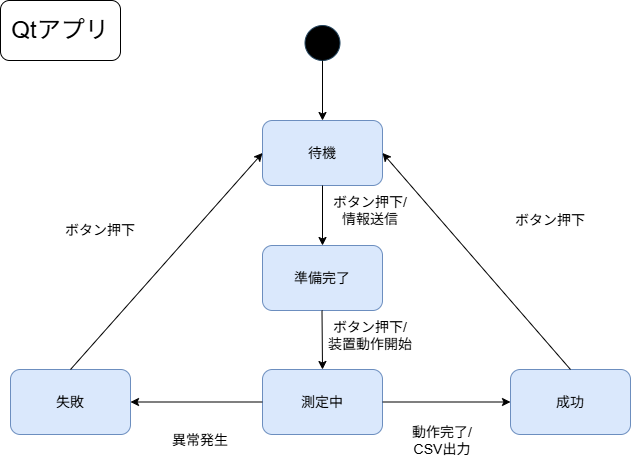

The diagram above was exported from draw.io. Its source (the exported page's mxGraphModel, read from the mxfile embedded in the PNG):
<mxGraphModel dx="842" dy="825" grid="1" gridSize="10" guides="1" tooltips="1" connect="1" arrows="1" fold="1" page="1" pageScale="1" pageWidth="827" pageHeight="1169" math="0" shadow="0">
  <root>
    <mxCell id="0" />
    <mxCell id="1" parent="0" />
    <mxCell id="labCXL9XVFc1-Do8qJ2l-2" parent="1" style="ellipse;whiteSpace=wrap;html=1;aspect=fixed;fillColor=#000000;strokeColor=#23445d;" value="" vertex="1">
      <mxGeometry height="35" width="35" x="324.5" y="50" as="geometry" />
    </mxCell>
    <mxCell id="labCXL9XVFc1-Do8qJ2l-3" edge="1" parent="1" source="labCXL9XVFc1-Do8qJ2l-2" style="endArrow=classic;html=1;rounded=0;exitX=0.5;exitY=1;exitDx=0;exitDy=0;entryX=0.5;entryY=0;entryDx=0;entryDy=0;" target="labCXL9XVFc1-Do8qJ2l-4" value="">
      <mxGeometry height="50" relative="1" width="50" as="geometry">
        <mxPoint x="517" y="375" as="sourcePoint" />
        <mxPoint x="342" y="145" as="targetPoint" />
      </mxGeometry>
    </mxCell>
    <mxCell id="labCXL9XVFc1-Do8qJ2l-4" parent="1" style="rounded=1;whiteSpace=wrap;html=1;fillColor=#dae8fc;strokeColor=#6c8ebf;" value="&lt;font style=&quot;font-size: 14px;&quot;&gt;待機&lt;/font&gt;" vertex="1">
      <mxGeometry height="65" width="120" x="282" y="145" as="geometry" />
    </mxCell>
    <mxCell id="labCXL9XVFc1-Do8qJ2l-6" parent="1" style="rounded=1;whiteSpace=wrap;html=1;fillColor=#dae8fc;strokeColor=#6c8ebf;" value="&lt;font style=&quot;font-size: 14px;&quot;&gt;準備完了&lt;/font&gt;" vertex="1">
      <mxGeometry height="65" width="120" x="282" y="270" as="geometry" />
    </mxCell>
    <mxCell id="labCXL9XVFc1-Do8qJ2l-7" parent="1" style="text;html=1;whiteSpace=wrap;strokeColor=none;fillColor=none;align=center;verticalAlign=middle;rounded=0;" value="&lt;span style=&quot;font-size: 14px;&quot;&gt;ボタン押下/&lt;/span&gt;&lt;div&gt;&lt;span style=&quot;font-size: 14px;&quot;&gt;情報送信&lt;/span&gt;&lt;/div&gt;" vertex="1">
      <mxGeometry height="50" width="100" x="340" y="210" as="geometry" />
    </mxCell>
    <mxCell id="labCXL9XVFc1-Do8qJ2l-9" parent="1" style="rounded=1;whiteSpace=wrap;html=1;fillColor=#dae8fc;strokeColor=#6c8ebf;" value="&lt;font style=&quot;font-size: 14px;&quot;&gt;測定中&lt;/font&gt;" vertex="1">
      <mxGeometry height="65" width="120" x="282" y="394" as="geometry" />
    </mxCell>
    <mxCell id="labCXL9XVFc1-Do8qJ2l-11" parent="1" style="rounded=1;whiteSpace=wrap;html=1;fillColor=#dae8fc;strokeColor=#6c8ebf;" value="&lt;font style=&quot;font-size: 14px;&quot;&gt;成功&lt;/font&gt;" vertex="1">
      <mxGeometry height="65" width="120" x="530" y="394" as="geometry" />
    </mxCell>
    <mxCell id="labCXL9XVFc1-Do8qJ2l-12" parent="1" style="rounded=1;whiteSpace=wrap;html=1;fillColor=#dae8fc;strokeColor=#6c8ebf;" value="&lt;span style=&quot;font-size: 14px;&quot;&gt;失敗&lt;/span&gt;" vertex="1">
      <mxGeometry height="65" width="120" x="30" y="394" as="geometry" />
    </mxCell>
    <mxCell id="labCXL9XVFc1-Do8qJ2l-13" edge="1" parent="1" source="labCXL9XVFc1-Do8qJ2l-4" style="endArrow=classic;html=1;rounded=0;entryX=0.5;entryY=0;entryDx=0;entryDy=0;exitX=0.5;exitY=1;exitDx=0;exitDy=0;" target="labCXL9XVFc1-Do8qJ2l-6" value="">
      <mxGeometry height="50" relative="1" width="50" as="geometry">
        <mxPoint x="342" y="230" as="sourcePoint" />
        <mxPoint x="341.5" y="270" as="targetPoint" />
      </mxGeometry>
    </mxCell>
    <mxCell id="labCXL9XVFc1-Do8qJ2l-14" edge="1" parent="1" style="endArrow=classic;html=1;rounded=0;exitX=0.5;exitY=1;exitDx=0;exitDy=0;entryX=0.5;entryY=0;entryDx=0;entryDy=0;" target="labCXL9XVFc1-Do8qJ2l-9" value="">
      <mxGeometry height="50" relative="1" width="50" as="geometry">
        <mxPoint x="341.5" y="335" as="sourcePoint" />
        <mxPoint x="341.5" y="395" as="targetPoint" />
      </mxGeometry>
    </mxCell>
    <mxCell id="labCXL9XVFc1-Do8qJ2l-16" edge="1" parent="1" source="labCXL9XVFc1-Do8qJ2l-9" style="endArrow=classic;html=1;rounded=0;exitX=0;exitY=0.5;exitDx=0;exitDy=0;entryX=1;entryY=0.5;entryDx=0;entryDy=0;" target="labCXL9XVFc1-Do8qJ2l-12" value="">
      <mxGeometry height="50" relative="1" width="50" as="geometry">
        <mxPoint x="150" y="450" as="sourcePoint" />
        <mxPoint x="210" y="430" as="targetPoint" />
      </mxGeometry>
    </mxCell>
    <mxCell id="labCXL9XVFc1-Do8qJ2l-17" parent="1" style="text;html=1;whiteSpace=wrap;strokeColor=none;fillColor=none;align=center;verticalAlign=middle;rounded=0;" value="&lt;span style=&quot;font-size: 14px;&quot;&gt;ボタン押下/&lt;/span&gt;&lt;div&gt;&lt;span style=&quot;font-size: 14px;&quot;&gt;装置動作開始&lt;/span&gt;&lt;/div&gt;" vertex="1">
      <mxGeometry height="50" width="100" x="340" y="335" as="geometry" />
    </mxCell>
    <mxCell id="labCXL9XVFc1-Do8qJ2l-18" parent="1" style="text;html=1;whiteSpace=wrap;strokeColor=none;fillColor=none;align=center;verticalAlign=middle;rounded=0;" value="&lt;span style=&quot;font-size: 14px;&quot;&gt;異常発生&lt;/span&gt;" vertex="1">
      <mxGeometry height="50" width="120" x="160" y="440" as="geometry" />
    </mxCell>
    <mxCell id="labCXL9XVFc1-Do8qJ2l-19" edge="1" parent="1" source="labCXL9XVFc1-Do8qJ2l-9" style="endArrow=classic;html=1;rounded=0;exitX=1;exitY=0.5;exitDx=0;exitDy=0;entryX=0;entryY=0.5;entryDx=0;entryDy=0;" target="labCXL9XVFc1-Do8qJ2l-11" value="">
      <mxGeometry height="50" relative="1" width="50" as="geometry">
        <mxPoint x="552" y="440" as="sourcePoint" />
        <mxPoint x="420" y="440" as="targetPoint" />
      </mxGeometry>
    </mxCell>
    <mxCell id="labCXL9XVFc1-Do8qJ2l-20" parent="1" style="text;html=1;whiteSpace=wrap;strokeColor=none;fillColor=none;align=center;verticalAlign=middle;rounded=0;" value="&lt;span style=&quot;font-size: 14px;&quot;&gt;動作完了/&lt;/span&gt;&lt;div&gt;&lt;span style=&quot;font-size: 14px;&quot;&gt;CSV出力&lt;/span&gt;&lt;/div&gt;" vertex="1">
      <mxGeometry height="50" width="120" x="402" y="440" as="geometry" />
    </mxCell>
    <mxCell id="labCXL9XVFc1-Do8qJ2l-21" edge="1" parent="1" source="labCXL9XVFc1-Do8qJ2l-12" style="endArrow=classic;html=1;rounded=0;exitX=0.5;exitY=0;exitDx=0;exitDy=0;entryX=0;entryY=0.5;entryDx=0;entryDy=0;" target="labCXL9XVFc1-Do8qJ2l-4" value="">
      <mxGeometry height="50" relative="1" width="50" as="geometry">
        <mxPoint x="272" y="280" as="sourcePoint" />
        <mxPoint x="140" y="280" as="targetPoint" />
      </mxGeometry>
    </mxCell>
    <mxCell id="labCXL9XVFc1-Do8qJ2l-22" parent="1" style="text;html=1;whiteSpace=wrap;strokeColor=none;fillColor=none;align=center;verticalAlign=middle;rounded=0;" value="&lt;span style=&quot;font-size: 14px;&quot;&gt;ボタン押下&lt;/span&gt;" vertex="1">
      <mxGeometry height="50" width="120" x="60" y="230" as="geometry" />
    </mxCell>
    <mxCell id="labCXL9XVFc1-Do8qJ2l-23" edge="1" parent="1" source="labCXL9XVFc1-Do8qJ2l-11" style="endArrow=classic;html=1;rounded=0;exitX=0.5;exitY=0;exitDx=0;exitDy=0;entryX=1;entryY=0.5;entryDx=0;entryDy=0;" target="labCXL9XVFc1-Do8qJ2l-4" value="">
      <mxGeometry height="50" relative="1" width="50" as="geometry">
        <mxPoint x="540" y="526" as="sourcePoint" />
        <mxPoint x="732" y="310" as="targetPoint" />
      </mxGeometry>
    </mxCell>
    <mxCell id="labCXL9XVFc1-Do8qJ2l-24" parent="1" style="text;html=1;whiteSpace=wrap;strokeColor=none;fillColor=none;align=center;verticalAlign=middle;rounded=0;" value="&lt;span style=&quot;font-size: 14px;&quot;&gt;ボタン押下&lt;/span&gt;" vertex="1">
      <mxGeometry height="50" width="120" x="510" y="220" as="geometry" />
    </mxCell>
    <mxCell id="labCXL9XVFc1-Do8qJ2l-25" parent="1" style="rounded=1;whiteSpace=wrap;html=1;" value="&lt;font style=&quot;font-size: 24px;&quot;&gt;Qtアプリ&lt;/font&gt;" vertex="1">
      <mxGeometry height="60" width="120" x="20" y="25" as="geometry" />
    </mxCell>
  </root>
</mxGraphModel>